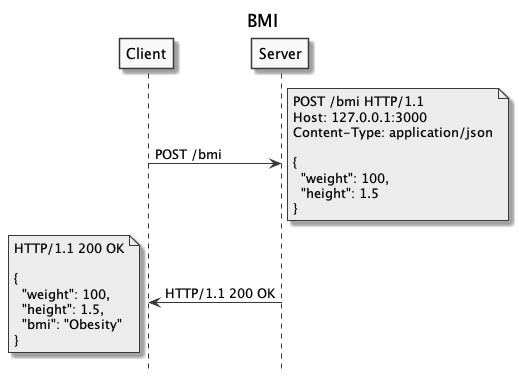

The diagram above was rendered by PlantUML. Its source (embedded in the PNG):
@startuml
title BMI
hide footbox
skinparam monochrome true

Client -> Server: POST /bmi
note right: POST /bmi HTTP/1.1\nHost: 127.0.0.1:3000\nContent-Type: application/json\n\n{\n  "weight": 100,\n  "height": 1.5\n}
Server -> Client: HTTP/1.1 200 OK
note left: HTTP/1.1 200 OK\n\n{\n  "weight": 100,\n  "height": 1.5,\n  "bmi": "Obesity"\n}
@enduml